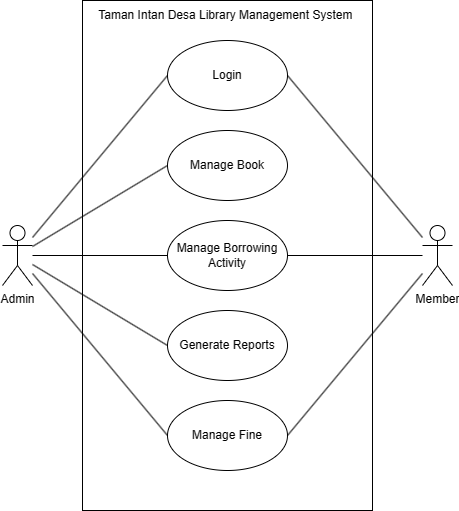

The diagram above was exported from draw.io. Its source (the exported page's mxGraphModel, read from the mxfile embedded in the PNG):
<mxGraphModel dx="1002" dy="569" grid="1" gridSize="10" guides="1" tooltips="1" connect="1" arrows="1" fold="1" page="1" pageScale="1" pageWidth="850" pageHeight="1100" math="0" shadow="0">
  <root>
    <mxCell id="0" />
    <mxCell id="1" parent="0" />
    <mxCell id="X05q6qkmVqEtQ7ExSgd7-1" value="" style="rounded=0;whiteSpace=wrap;html=1;fillColor=none;" parent="1" vertex="1">
      <mxGeometry x="270" y="200" width="290" height="510" as="geometry" />
    </mxCell>
    <mxCell id="X05q6qkmVqEtQ7ExSgd7-2" value="Taman Intan Desa Library Management System&amp;nbsp;" style="text;html=1;align=center;verticalAlign=middle;whiteSpace=wrap;rounded=0;" parent="1" vertex="1">
      <mxGeometry x="280" y="200" width="270" height="30" as="geometry" />
    </mxCell>
    <mxCell id="X05q6qkmVqEtQ7ExSgd7-3" value="Login" style="ellipse;whiteSpace=wrap;html=1;" parent="1" vertex="1">
      <mxGeometry x="355" y="240" width="120" height="70" as="geometry" />
    </mxCell>
    <mxCell id="X05q6qkmVqEtQ7ExSgd7-4" value="Manage Book" style="ellipse;whiteSpace=wrap;html=1;" parent="1" vertex="1">
      <mxGeometry x="355" y="330" width="120" height="70" as="geometry" />
    </mxCell>
    <mxCell id="X05q6qkmVqEtQ7ExSgd7-5" value="Manage Borrowing Activity" style="ellipse;whiteSpace=wrap;html=1;" parent="1" vertex="1">
      <mxGeometry x="355" y="420" width="120" height="70" as="geometry" />
    </mxCell>
    <mxCell id="X05q6qkmVqEtQ7ExSgd7-6" value="Generate Reports" style="ellipse;whiteSpace=wrap;html=1;" parent="1" vertex="1">
      <mxGeometry x="355" y="510" width="120" height="70" as="geometry" />
    </mxCell>
    <mxCell id="X05q6qkmVqEtQ7ExSgd7-7" value="Manage Fine" style="ellipse;whiteSpace=wrap;html=1;" parent="1" vertex="1">
      <mxGeometry x="355" y="600" width="120" height="70" as="geometry" />
    </mxCell>
    <mxCell id="X05q6qkmVqEtQ7ExSgd7-8" value="Admin" style="shape=umlActor;verticalLabelPosition=bottom;verticalAlign=top;html=1;outlineConnect=0;" parent="1" vertex="1">
      <mxGeometry x="190" y="425" width="30" height="60" as="geometry" />
    </mxCell>
    <mxCell id="X05q6qkmVqEtQ7ExSgd7-9" value="Member" style="shape=umlActor;verticalLabelPosition=bottom;verticalAlign=top;html=1;outlineConnect=0;" parent="1" vertex="1">
      <mxGeometry x="610" y="425" width="30" height="60" as="geometry" />
    </mxCell>
    <mxCell id="X05q6qkmVqEtQ7ExSgd7-10" value="" style="endArrow=none;html=1;rounded=0;entryX=0;entryY=0.5;entryDx=0;entryDy=0;" parent="1" source="X05q6qkmVqEtQ7ExSgd7-8" target="X05q6qkmVqEtQ7ExSgd7-3" edge="1">
      <mxGeometry width="50" height="50" relative="1" as="geometry">
        <mxPoint x="400" y="470" as="sourcePoint" />
        <mxPoint x="450" y="420" as="targetPoint" />
      </mxGeometry>
    </mxCell>
    <mxCell id="X05q6qkmVqEtQ7ExSgd7-11" value="" style="endArrow=none;html=1;rounded=0;entryX=0;entryY=0.5;entryDx=0;entryDy=0;" parent="1" source="X05q6qkmVqEtQ7ExSgd7-8" target="X05q6qkmVqEtQ7ExSgd7-4" edge="1">
      <mxGeometry width="50" height="50" relative="1" as="geometry">
        <mxPoint x="400" y="470" as="sourcePoint" />
        <mxPoint x="450" y="420" as="targetPoint" />
      </mxGeometry>
    </mxCell>
    <mxCell id="X05q6qkmVqEtQ7ExSgd7-12" value="" style="endArrow=none;html=1;rounded=0;entryX=0;entryY=0.5;entryDx=0;entryDy=0;" parent="1" source="X05q6qkmVqEtQ7ExSgd7-8" target="X05q6qkmVqEtQ7ExSgd7-5" edge="1">
      <mxGeometry width="50" height="50" relative="1" as="geometry">
        <mxPoint x="400" y="470" as="sourcePoint" />
        <mxPoint x="450" y="420" as="targetPoint" />
      </mxGeometry>
    </mxCell>
    <mxCell id="X05q6qkmVqEtQ7ExSgd7-13" value="" style="endArrow=none;html=1;rounded=0;entryX=0;entryY=0.5;entryDx=0;entryDy=0;" parent="1" source="X05q6qkmVqEtQ7ExSgd7-8" target="X05q6qkmVqEtQ7ExSgd7-6" edge="1">
      <mxGeometry width="50" height="50" relative="1" as="geometry">
        <mxPoint x="400" y="470" as="sourcePoint" />
        <mxPoint x="450" y="420" as="targetPoint" />
      </mxGeometry>
    </mxCell>
    <mxCell id="X05q6qkmVqEtQ7ExSgd7-14" value="" style="endArrow=none;html=1;rounded=0;entryX=0;entryY=0.5;entryDx=0;entryDy=0;" parent="1" source="X05q6qkmVqEtQ7ExSgd7-8" target="X05q6qkmVqEtQ7ExSgd7-7" edge="1">
      <mxGeometry width="50" height="50" relative="1" as="geometry">
        <mxPoint x="400" y="470" as="sourcePoint" />
        <mxPoint x="450" y="420" as="targetPoint" />
      </mxGeometry>
    </mxCell>
    <mxCell id="X05q6qkmVqEtQ7ExSgd7-15" value="" style="endArrow=none;html=1;rounded=0;exitX=1;exitY=0.5;exitDx=0;exitDy=0;" parent="1" source="X05q6qkmVqEtQ7ExSgd7-3" target="X05q6qkmVqEtQ7ExSgd7-9" edge="1">
      <mxGeometry width="50" height="50" relative="1" as="geometry">
        <mxPoint x="400" y="470" as="sourcePoint" />
        <mxPoint x="450" y="420" as="targetPoint" />
      </mxGeometry>
    </mxCell>
    <mxCell id="X05q6qkmVqEtQ7ExSgd7-16" value="" style="endArrow=none;html=1;rounded=0;entryX=1;entryY=0.5;entryDx=0;entryDy=0;" parent="1" source="X05q6qkmVqEtQ7ExSgd7-9" target="X05q6qkmVqEtQ7ExSgd7-5" edge="1">
      <mxGeometry width="50" height="50" relative="1" as="geometry">
        <mxPoint x="400" y="470" as="sourcePoint" />
        <mxPoint x="450" y="420" as="targetPoint" />
      </mxGeometry>
    </mxCell>
    <mxCell id="X05q6qkmVqEtQ7ExSgd7-17" value="" style="endArrow=none;html=1;rounded=0;exitX=1;exitY=0.5;exitDx=0;exitDy=0;" parent="1" source="X05q6qkmVqEtQ7ExSgd7-7" target="X05q6qkmVqEtQ7ExSgd7-9" edge="1">
      <mxGeometry width="50" height="50" relative="1" as="geometry">
        <mxPoint x="400" y="470" as="sourcePoint" />
        <mxPoint x="450" y="420" as="targetPoint" />
      </mxGeometry>
    </mxCell>
  </root>
</mxGraphModel>